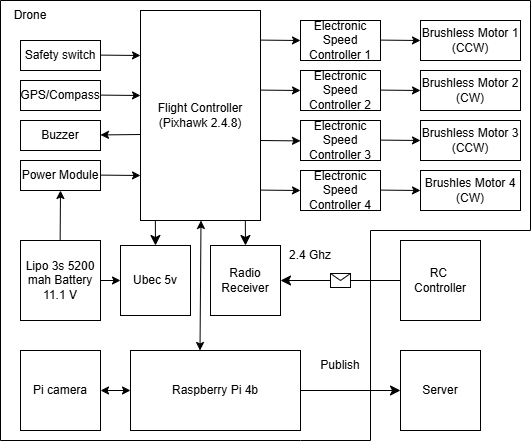

The diagram above was exported from draw.io. Its source (the exported page's mxGraphModel, read from the mxfile embedded in the PNG):
<mxGraphModel dx="1090" dy="586" grid="1" gridSize="10" guides="1" tooltips="1" connect="1" arrows="1" fold="1" page="1" pageScale="1" pageWidth="827" pageHeight="1169" math="0" shadow="0">
  <root>
    <mxCell id="qxo2_1mxx6JL8Q6hLHi5-0" />
    <mxCell id="qxo2_1mxx6JL8Q6hLHi5-1" parent="qxo2_1mxx6JL8Q6hLHi5-0" />
    <mxCell id="qxo2_1mxx6JL8Q6hLHi5-2" value="Flight Controller (Pixhawk 2.4.8)" style="rounded=0;whiteSpace=wrap;html=1;" parent="qxo2_1mxx6JL8Q6hLHi5-1" vertex="1">
      <mxGeometry x="290" y="110" width="120" height="210" as="geometry" />
    </mxCell>
    <mxCell id="qxo2_1mxx6JL8Q6hLHi5-3" value="Raspberry Pi 4b" style="rounded=0;whiteSpace=wrap;html=1;" parent="qxo2_1mxx6JL8Q6hLHi5-1" vertex="1">
      <mxGeometry x="280" y="450" width="170" height="80" as="geometry" />
    </mxCell>
    <mxCell id="qxo2_1mxx6JL8Q6hLHi5-4" value="Safety switch" style="rounded=0;whiteSpace=wrap;html=1;" parent="qxo2_1mxx6JL8Q6hLHi5-1" vertex="1">
      <mxGeometry x="170" y="140" width="80" height="30" as="geometry" />
    </mxCell>
    <mxCell id="qxo2_1mxx6JL8Q6hLHi5-5" value="GPS/Compass" style="rounded=0;whiteSpace=wrap;html=1;" parent="qxo2_1mxx6JL8Q6hLHi5-1" vertex="1">
      <mxGeometry x="170" y="180" width="80" height="30" as="geometry" />
    </mxCell>
    <mxCell id="qxo2_1mxx6JL8Q6hLHi5-6" value="Buzzer" style="rounded=0;whiteSpace=wrap;html=1;" parent="qxo2_1mxx6JL8Q6hLHi5-1" vertex="1">
      <mxGeometry x="170" y="220" width="80" height="30" as="geometry" />
    </mxCell>
    <mxCell id="qxo2_1mxx6JL8Q6hLHi5-7" value="Power Module" style="rounded=0;whiteSpace=wrap;html=1;" parent="qxo2_1mxx6JL8Q6hLHi5-1" vertex="1">
      <mxGeometry x="170" y="260" width="80" height="30" as="geometry" />
    </mxCell>
    <mxCell id="qxo2_1mxx6JL8Q6hLHi5-8" value="Electronic Speed Controller 1" style="rounded=0;whiteSpace=wrap;html=1;" parent="qxo2_1mxx6JL8Q6hLHi5-1" vertex="1">
      <mxGeometry x="450" y="120" width="80" height="40" as="geometry" />
    </mxCell>
    <mxCell id="qxo2_1mxx6JL8Q6hLHi5-9" value="Electronic Speed Controller 2" style="rounded=0;whiteSpace=wrap;html=1;" parent="qxo2_1mxx6JL8Q6hLHi5-1" vertex="1">
      <mxGeometry x="450" y="170" width="80" height="40" as="geometry" />
    </mxCell>
    <mxCell id="qxo2_1mxx6JL8Q6hLHi5-10" value="Electronic Speed Controller 3" style="rounded=0;whiteSpace=wrap;html=1;" parent="qxo2_1mxx6JL8Q6hLHi5-1" vertex="1">
      <mxGeometry x="450" y="220" width="80" height="40" as="geometry" />
    </mxCell>
    <mxCell id="qxo2_1mxx6JL8Q6hLHi5-11" value="Electronic Speed Controller 4" style="rounded=0;whiteSpace=wrap;html=1;" parent="qxo2_1mxx6JL8Q6hLHi5-1" vertex="1">
      <mxGeometry x="450" y="270" width="80" height="40" as="geometry" />
    </mxCell>
    <mxCell id="qxo2_1mxx6JL8Q6hLHi5-12" value="Brushless Motor 1 (CCW)" style="rounded=0;whiteSpace=wrap;html=1;" parent="qxo2_1mxx6JL8Q6hLHi5-1" vertex="1">
      <mxGeometry x="570" y="120" width="100" height="40" as="geometry" />
    </mxCell>
    <mxCell id="qxo2_1mxx6JL8Q6hLHi5-13" value="Brushless Motor 2 (CW)" style="rounded=0;whiteSpace=wrap;html=1;" parent="qxo2_1mxx6JL8Q6hLHi5-1" vertex="1">
      <mxGeometry x="570" y="170" width="100" height="40" as="geometry" />
    </mxCell>
    <mxCell id="qxo2_1mxx6JL8Q6hLHi5-14" value="Brushless Motor 3 (CCW)" style="rounded=0;whiteSpace=wrap;html=1;" parent="qxo2_1mxx6JL8Q6hLHi5-1" vertex="1">
      <mxGeometry x="570" y="220" width="100" height="40" as="geometry" />
    </mxCell>
    <mxCell id="qxo2_1mxx6JL8Q6hLHi5-15" value="Brushles Motor 4 (CW)" style="rounded=0;whiteSpace=wrap;html=1;" parent="qxo2_1mxx6JL8Q6hLHi5-1" vertex="1">
      <mxGeometry x="570" y="270" width="100" height="40" as="geometry" />
    </mxCell>
    <mxCell id="qxo2_1mxx6JL8Q6hLHi5-16" value="Pi camera" style="whiteSpace=wrap;html=1;aspect=fixed;" parent="qxo2_1mxx6JL8Q6hLHi5-1" vertex="1">
      <mxGeometry x="170" y="450" width="80" height="80" as="geometry" />
    </mxCell>
    <mxCell id="qxo2_1mxx6JL8Q6hLHi5-17" value="" style="endArrow=classic;startArrow=classic;html=1;rounded=0;exitX=1;exitY=0.5;exitDx=0;exitDy=0;" parent="qxo2_1mxx6JL8Q6hLHi5-1" source="qxo2_1mxx6JL8Q6hLHi5-16" target="qxo2_1mxx6JL8Q6hLHi5-3" edge="1">
      <mxGeometry width="50" height="50" relative="1" as="geometry">
        <mxPoint x="360" y="500" as="sourcePoint" />
        <mxPoint x="410" y="450" as="targetPoint" />
      </mxGeometry>
    </mxCell>
    <mxCell id="qxo2_1mxx6JL8Q6hLHi5-18" value="Server" style="whiteSpace=wrap;html=1;aspect=fixed;" parent="qxo2_1mxx6JL8Q6hLHi5-1" vertex="1">
      <mxGeometry x="550" y="450" width="80" height="80" as="geometry" />
    </mxCell>
    <mxCell id="qxo2_1mxx6JL8Q6hLHi5-19" value="Lipo 3s 5200 mah Battery 11.1 V" style="whiteSpace=wrap;html=1;aspect=fixed;" parent="qxo2_1mxx6JL8Q6hLHi5-1" vertex="1">
      <mxGeometry x="170" y="340" width="80" height="80" as="geometry" />
    </mxCell>
    <mxCell id="qxo2_1mxx6JL8Q6hLHi5-20" value="Ubec 5v" style="whiteSpace=wrap;html=1;aspect=fixed;" parent="qxo2_1mxx6JL8Q6hLHi5-1" vertex="1">
      <mxGeometry x="270" y="345" width="70" height="70" as="geometry" />
    </mxCell>
    <mxCell id="qxo2_1mxx6JL8Q6hLHi5-21" value="" style="endArrow=none;html=1;rounded=0;" parent="qxo2_1mxx6JL8Q6hLHi5-1" edge="1">
      <mxGeometry width="50" height="50" relative="1" as="geometry">
        <mxPoint x="460" y="540" as="sourcePoint" />
        <mxPoint x="460" y="540" as="targetPoint" />
      </mxGeometry>
    </mxCell>
    <mxCell id="qxo2_1mxx6JL8Q6hLHi5-22" value="" style="endArrow=none;html=1;rounded=0;" parent="qxo2_1mxx6JL8Q6hLHi5-1" edge="1">
      <mxGeometry width="50" height="50" relative="1" as="geometry">
        <mxPoint x="680" y="100" as="sourcePoint" />
        <mxPoint x="680" y="330" as="targetPoint" />
      </mxGeometry>
    </mxCell>
    <mxCell id="qxo2_1mxx6JL8Q6hLHi5-23" value="" style="endArrow=none;html=1;rounded=0;" parent="qxo2_1mxx6JL8Q6hLHi5-1" edge="1">
      <mxGeometry width="50" height="50" relative="1" as="geometry">
        <mxPoint x="150" y="100" as="sourcePoint" />
        <mxPoint x="680" y="100" as="targetPoint" />
      </mxGeometry>
    </mxCell>
    <mxCell id="qxo2_1mxx6JL8Q6hLHi5-24" value="" style="endArrow=none;html=1;rounded=0;" parent="qxo2_1mxx6JL8Q6hLHi5-1" edge="1">
      <mxGeometry width="50" height="50" relative="1" as="geometry">
        <mxPoint x="150" y="540" as="sourcePoint" />
        <mxPoint x="150" y="100" as="targetPoint" />
      </mxGeometry>
    </mxCell>
    <mxCell id="qxo2_1mxx6JL8Q6hLHi5-25" value="" style="endArrow=none;html=1;rounded=0;" parent="qxo2_1mxx6JL8Q6hLHi5-1" edge="1">
      <mxGeometry width="50" height="50" relative="1" as="geometry">
        <mxPoint x="150" y="540" as="sourcePoint" />
        <mxPoint x="450" y="540" as="targetPoint" />
      </mxGeometry>
    </mxCell>
    <mxCell id="qxo2_1mxx6JL8Q6hLHi5-26" value="Drone" style="text;html=1;align=center;verticalAlign=middle;whiteSpace=wrap;rounded=0;" parent="qxo2_1mxx6JL8Q6hLHi5-1" vertex="1">
      <mxGeometry x="150" y="100" width="60" height="30" as="geometry" />
    </mxCell>
    <mxCell id="qxo2_1mxx6JL8Q6hLHi5-27" value="2.4 Ghz" style="text;html=1;align=center;verticalAlign=middle;whiteSpace=wrap;rounded=0;" parent="qxo2_1mxx6JL8Q6hLHi5-1" vertex="1">
      <mxGeometry x="430" y="340" width="60" height="30" as="geometry" />
    </mxCell>
    <mxCell id="qxo2_1mxx6JL8Q6hLHi5-28" value="" style="endArrow=classic;html=1;rounded=0;exitX=1;exitY=1;exitDx=0;exitDy=0;" parent="qxo2_1mxx6JL8Q6hLHi5-1" edge="1">
      <mxGeometry width="50" height="50" relative="1" as="geometry">
        <mxPoint x="250" y="274.6" as="sourcePoint" />
        <mxPoint x="290" y="275" as="targetPoint" />
      </mxGeometry>
    </mxCell>
    <mxCell id="qxo2_1mxx6JL8Q6hLHi5-29" value="" style="endArrow=classic;html=1;rounded=0;exitX=1;exitY=1;exitDx=0;exitDy=0;" parent="qxo2_1mxx6JL8Q6hLHi5-1" edge="1">
      <mxGeometry width="50" height="50" relative="1" as="geometry">
        <mxPoint x="250" y="194.60000000000002" as="sourcePoint" />
        <mxPoint x="290" y="195" as="targetPoint" />
      </mxGeometry>
    </mxCell>
    <mxCell id="qxo2_1mxx6JL8Q6hLHi5-30" value="" style="endArrow=classic;html=1;rounded=0;exitX=1;exitY=1;exitDx=0;exitDy=0;" parent="qxo2_1mxx6JL8Q6hLHi5-1" edge="1">
      <mxGeometry width="50" height="50" relative="1" as="geometry">
        <mxPoint x="250" y="154.60000000000002" as="sourcePoint" />
        <mxPoint x="290" y="155" as="targetPoint" />
      </mxGeometry>
    </mxCell>
    <mxCell id="qxo2_1mxx6JL8Q6hLHi5-31" value="" style="endArrow=classic;html=1;rounded=0;entryX=0;entryY=0.5;entryDx=0;entryDy=0;" parent="qxo2_1mxx6JL8Q6hLHi5-1" target="qxo2_1mxx6JL8Q6hLHi5-20" edge="1">
      <mxGeometry width="50" height="50" relative="1" as="geometry">
        <mxPoint x="250" y="380" as="sourcePoint" />
        <mxPoint x="300" y="330" as="targetPoint" />
      </mxGeometry>
    </mxCell>
    <mxCell id="qxo2_1mxx6JL8Q6hLHi5-32" value="" style="endArrow=classic;html=1;rounded=0;exitX=0.5;exitY=1;exitDx=0;exitDy=0;entryX=0.5;entryY=1;entryDx=0;entryDy=0;" parent="qxo2_1mxx6JL8Q6hLHi5-1" target="qxo2_1mxx6JL8Q6hLHi5-7" edge="1">
      <mxGeometry width="50" height="50" relative="1" as="geometry">
        <mxPoint x="209.64" y="340" as="sourcePoint" />
        <mxPoint x="209.64" y="309" as="targetPoint" />
      </mxGeometry>
    </mxCell>
    <mxCell id="qxo2_1mxx6JL8Q6hLHi5-33" value="" style="endArrow=classic;html=1;rounded=0;" parent="qxo2_1mxx6JL8Q6hLHi5-1" edge="1">
      <mxGeometry width="50" height="50" relative="1" as="geometry">
        <mxPoint x="290" y="234" as="sourcePoint" />
        <mxPoint x="250" y="234.44" as="targetPoint" />
      </mxGeometry>
    </mxCell>
    <mxCell id="qxo2_1mxx6JL8Q6hLHi5-35" value="" style="endArrow=classic;startArrow=classic;html=1;rounded=0;entryX=0.5;entryY=1;entryDx=0;entryDy=0;exitX=0.389;exitY=-0.004;exitDx=0;exitDy=0;exitPerimeter=0;" parent="qxo2_1mxx6JL8Q6hLHi5-1" edge="1">
      <mxGeometry width="50" height="50" relative="1" as="geometry">
        <mxPoint x="349.5" y="450" as="sourcePoint" />
        <mxPoint x="350.5" y="320" as="targetPoint" />
      </mxGeometry>
    </mxCell>
    <mxCell id="qxo2_1mxx6JL8Q6hLHi5-36" value="" style="endArrow=classic;html=1;rounded=0;exitX=1;exitY=1;exitDx=0;exitDy=0;" parent="qxo2_1mxx6JL8Q6hLHi5-1" edge="1">
      <mxGeometry width="50" height="50" relative="1" as="geometry">
        <mxPoint x="410" y="139.60000000000002" as="sourcePoint" />
        <mxPoint x="450" y="140" as="targetPoint" />
      </mxGeometry>
    </mxCell>
    <mxCell id="qxo2_1mxx6JL8Q6hLHi5-37" value="" style="endArrow=classic;html=1;rounded=0;exitX=1;exitY=1;exitDx=0;exitDy=0;" parent="qxo2_1mxx6JL8Q6hLHi5-1" edge="1">
      <mxGeometry width="50" height="50" relative="1" as="geometry">
        <mxPoint x="410" y="189.60000000000002" as="sourcePoint" />
        <mxPoint x="450" y="190" as="targetPoint" />
      </mxGeometry>
    </mxCell>
    <mxCell id="qxo2_1mxx6JL8Q6hLHi5-38" value="" style="endArrow=classic;html=1;rounded=0;exitX=1;exitY=1;exitDx=0;exitDy=0;" parent="qxo2_1mxx6JL8Q6hLHi5-1" edge="1">
      <mxGeometry width="50" height="50" relative="1" as="geometry">
        <mxPoint x="410" y="240.00000000000003" as="sourcePoint" />
        <mxPoint x="450" y="240.4" as="targetPoint" />
      </mxGeometry>
    </mxCell>
    <mxCell id="qxo2_1mxx6JL8Q6hLHi5-39" value="" style="endArrow=classic;html=1;rounded=0;exitX=1;exitY=1;exitDx=0;exitDy=0;" parent="qxo2_1mxx6JL8Q6hLHi5-1" edge="1">
      <mxGeometry width="50" height="50" relative="1" as="geometry">
        <mxPoint x="410" y="289.6" as="sourcePoint" />
        <mxPoint x="450" y="290" as="targetPoint" />
      </mxGeometry>
    </mxCell>
    <mxCell id="qxo2_1mxx6JL8Q6hLHi5-40" value="" style="endArrow=classic;html=1;rounded=0;exitX=1;exitY=1;exitDx=0;exitDy=0;" parent="qxo2_1mxx6JL8Q6hLHi5-1" edge="1">
      <mxGeometry width="50" height="50" relative="1" as="geometry">
        <mxPoint x="530" y="139.60000000000002" as="sourcePoint" />
        <mxPoint x="570" y="140" as="targetPoint" />
      </mxGeometry>
    </mxCell>
    <mxCell id="qxo2_1mxx6JL8Q6hLHi5-41" value="" style="endArrow=classic;html=1;rounded=0;exitX=1;exitY=1;exitDx=0;exitDy=0;" parent="qxo2_1mxx6JL8Q6hLHi5-1" edge="1">
      <mxGeometry width="50" height="50" relative="1" as="geometry">
        <mxPoint x="530" y="189.60000000000002" as="sourcePoint" />
        <mxPoint x="570" y="190" as="targetPoint" />
      </mxGeometry>
    </mxCell>
    <mxCell id="qxo2_1mxx6JL8Q6hLHi5-42" value="" style="endArrow=classic;html=1;rounded=0;exitX=1;exitY=1;exitDx=0;exitDy=0;" parent="qxo2_1mxx6JL8Q6hLHi5-1" edge="1">
      <mxGeometry width="50" height="50" relative="1" as="geometry">
        <mxPoint x="530" y="239.60000000000002" as="sourcePoint" />
        <mxPoint x="570" y="240" as="targetPoint" />
      </mxGeometry>
    </mxCell>
    <mxCell id="qxo2_1mxx6JL8Q6hLHi5-43" value="" style="endArrow=classic;html=1;rounded=0;exitX=1;exitY=1;exitDx=0;exitDy=0;" parent="qxo2_1mxx6JL8Q6hLHi5-1" edge="1">
      <mxGeometry width="50" height="50" relative="1" as="geometry">
        <mxPoint x="530" y="289.6" as="sourcePoint" />
        <mxPoint x="570" y="290" as="targetPoint" />
      </mxGeometry>
    </mxCell>
    <mxCell id="qxo2_1mxx6JL8Q6hLHi5-44" value="Radio Receiver" style="whiteSpace=wrap;html=1;aspect=fixed;" parent="qxo2_1mxx6JL8Q6hLHi5-1" vertex="1">
      <mxGeometry x="360" y="345" width="70" height="70" as="geometry" />
    </mxCell>
    <mxCell id="qxo2_1mxx6JL8Q6hLHi5-45" value="" style="endArrow=classic;html=1;rounded=0;fontSize=12;startSize=8;endSize=8;curved=1;entryX=0.5;entryY=0;entryDx=0;entryDy=0;" parent="qxo2_1mxx6JL8Q6hLHi5-1" target="qxo2_1mxx6JL8Q6hLHi5-44" edge="1">
      <mxGeometry width="50" height="50" relative="1" as="geometry">
        <mxPoint x="394.82" y="320" as="sourcePoint" />
        <mxPoint x="394.82" y="340" as="targetPoint" />
      </mxGeometry>
    </mxCell>
    <mxCell id="qxo2_1mxx6JL8Q6hLHi5-46" value="" style="endArrow=classic;html=1;rounded=0;fontSize=12;startSize=8;endSize=8;curved=1;entryX=0.5;entryY=0;entryDx=0;entryDy=0;" parent="qxo2_1mxx6JL8Q6hLHi5-1" edge="1">
      <mxGeometry width="50" height="50" relative="1" as="geometry">
        <mxPoint x="304.83" y="320" as="sourcePoint" />
        <mxPoint x="305.01" y="345" as="targetPoint" />
      </mxGeometry>
    </mxCell>
    <mxCell id="qxo2_1mxx6JL8Q6hLHi5-47" value="RC&amp;nbsp;&lt;div&gt;Controller&lt;/div&gt;" style="whiteSpace=wrap;html=1;aspect=fixed;" parent="qxo2_1mxx6JL8Q6hLHi5-1" vertex="1">
      <mxGeometry x="550" y="340" width="80" height="80" as="geometry" />
    </mxCell>
    <mxCell id="qxo2_1mxx6JL8Q6hLHi5-48" value="" style="endArrow=classic;html=1;rounded=0;fontSize=12;startSize=8;endSize=8;curved=1;entryX=1;entryY=0.5;entryDx=0;entryDy=0;exitX=0;exitY=0.5;exitDx=0;exitDy=0;" parent="qxo2_1mxx6JL8Q6hLHi5-1" source="qxo2_1mxx6JL8Q6hLHi5-47" target="qxo2_1mxx6JL8Q6hLHi5-44" edge="1">
      <mxGeometry relative="1" as="geometry">
        <mxPoint x="470" y="400" as="sourcePoint" />
        <mxPoint x="570" y="400" as="targetPoint" />
      </mxGeometry>
    </mxCell>
    <mxCell id="qxo2_1mxx6JL8Q6hLHi5-49" value="" style="shape=message;html=1;outlineConnect=0;" parent="qxo2_1mxx6JL8Q6hLHi5-48" vertex="1">
      <mxGeometry width="20" height="14" relative="1" as="geometry">
        <mxPoint x="-10" y="-7" as="offset" />
      </mxGeometry>
    </mxCell>
    <mxCell id="qxo2_1mxx6JL8Q6hLHi5-50" value="" style="endArrow=classic;html=1;rounded=0;fontSize=12;startSize=8;endSize=8;curved=1;exitX=1;exitY=0.5;exitDx=0;exitDy=0;entryX=0;entryY=0.5;entryDx=0;entryDy=0;" parent="qxo2_1mxx6JL8Q6hLHi5-1" source="qxo2_1mxx6JL8Q6hLHi5-3" target="qxo2_1mxx6JL8Q6hLHi5-18" edge="1">
      <mxGeometry width="50" height="50" relative="1" as="geometry">
        <mxPoint x="460" y="410" as="sourcePoint" />
        <mxPoint x="510" y="360" as="targetPoint" />
      </mxGeometry>
    </mxCell>
    <mxCell id="qxo2_1mxx6JL8Q6hLHi5-56" value="Publish" style="text;html=1;align=center;verticalAlign=middle;whiteSpace=wrap;rounded=0;" parent="qxo2_1mxx6JL8Q6hLHi5-1" vertex="1">
      <mxGeometry x="460" y="450" width="60" height="30" as="geometry" />
    </mxCell>
    <mxCell id="06G_si9KDQCeleshslT8-1" value="" style="endArrow=none;html=1;rounded=0;" edge="1" parent="qxo2_1mxx6JL8Q6hLHi5-1">
      <mxGeometry width="50" height="50" relative="1" as="geometry">
        <mxPoint x="520" y="540" as="sourcePoint" />
        <mxPoint x="520" y="330" as="targetPoint" />
      </mxGeometry>
    </mxCell>
    <mxCell id="06G_si9KDQCeleshslT8-2" value="" style="endArrow=none;html=1;rounded=0;" edge="1" parent="qxo2_1mxx6JL8Q6hLHi5-1">
      <mxGeometry width="50" height="50" relative="1" as="geometry">
        <mxPoint x="450" y="540" as="sourcePoint" />
        <mxPoint x="520" y="540" as="targetPoint" />
      </mxGeometry>
    </mxCell>
    <mxCell id="06G_si9KDQCeleshslT8-3" value="" style="endArrow=none;html=1;rounded=0;" edge="1" parent="qxo2_1mxx6JL8Q6hLHi5-1">
      <mxGeometry width="50" height="50" relative="1" as="geometry">
        <mxPoint x="520" y="330" as="sourcePoint" />
        <mxPoint x="680" y="330" as="targetPoint" />
      </mxGeometry>
    </mxCell>
  </root>
</mxGraphModel>